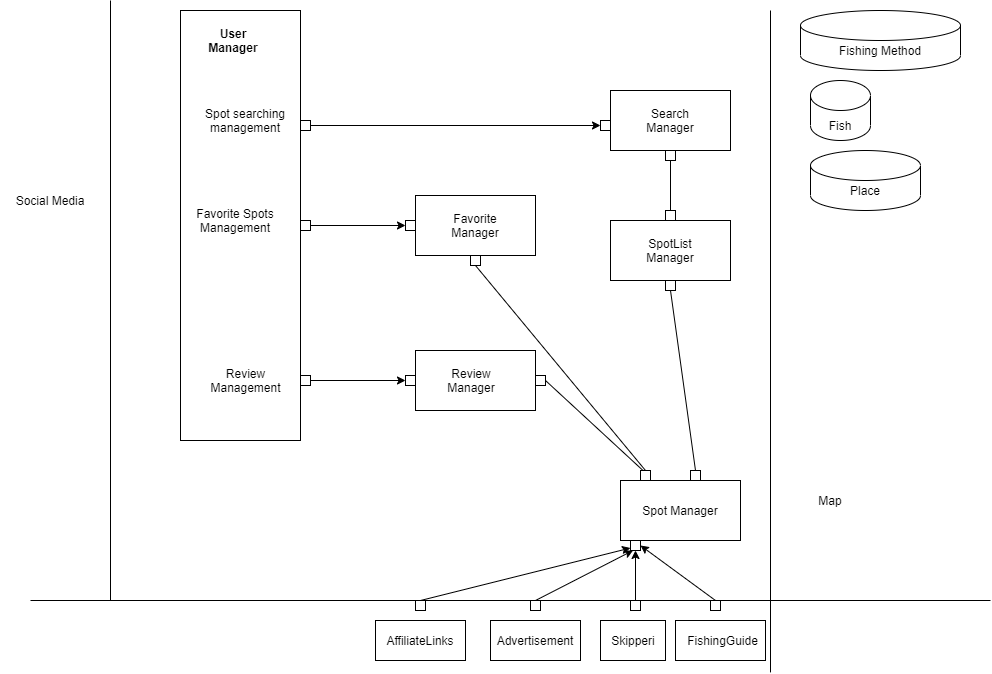

The diagram above was exported from draw.io. Its source (the exported page's mxGraphModel, read from the mxfile embedded in the PNG):
<mxGraphModel dx="2304" dy="1992" grid="1" gridSize="10" guides="1" tooltips="1" connect="1" arrows="1" fold="1" page="1" pageScale="1" pageWidth="827" pageHeight="1169" math="0" shadow="0">
  <root>
    <mxCell id="0" />
    <mxCell id="1" parent="0" />
    <mxCell id="xICYjh7XbGubYzllAo4C-83" value="" style="rounded=0;whiteSpace=wrap;html=1;" parent="1" vertex="1">
      <mxGeometry x="325" y="610" width="90" height="40" as="geometry" />
    </mxCell>
    <mxCell id="xICYjh7XbGubYzllAo4C-80" value="" style="rounded=0;whiteSpace=wrap;html=1;" parent="1" vertex="1">
      <mxGeometry x="250" y="610" width="65" height="40" as="geometry" />
    </mxCell>
    <mxCell id="xICYjh7XbGubYzllAo4C-79" value="" style="rounded=0;whiteSpace=wrap;html=1;" parent="1" vertex="1">
      <mxGeometry x="140" y="610" width="90" height="40" as="geometry" />
    </mxCell>
    <mxCell id="xICYjh7XbGubYzllAo4C-78" value="" style="rounded=0;whiteSpace=wrap;html=1;" parent="1" vertex="1">
      <mxGeometry x="25" y="610" width="90" height="40" as="geometry" />
    </mxCell>
    <mxCell id="xICYjh7XbGubYzllAo4C-69" value="" style="rounded=0;whiteSpace=wrap;html=1;" parent="1" vertex="1">
      <mxGeometry x="-170" width="120" height="430" as="geometry" />
    </mxCell>
    <mxCell id="xICYjh7XbGubYzllAo4C-1" value="" style="rounded=0;whiteSpace=wrap;html=1;" parent="1" vertex="1">
      <mxGeometry x="260" y="80" width="120" height="60" as="geometry" />
    </mxCell>
    <mxCell id="xICYjh7XbGubYzllAo4C-4" value="" style="rounded=0;whiteSpace=wrap;html=1;" parent="1" vertex="1">
      <mxGeometry x="260" y="210" width="120" height="60" as="geometry" />
    </mxCell>
    <mxCell id="xICYjh7XbGubYzllAo4C-5" value="" style="rounded=0;whiteSpace=wrap;html=1;" parent="1" vertex="1">
      <mxGeometry x="65" y="340" width="120" height="60" as="geometry" />
    </mxCell>
    <mxCell id="xICYjh7XbGubYzllAo4C-9" value="" style="rounded=0;whiteSpace=wrap;html=1;" parent="1" vertex="1">
      <mxGeometry x="65" y="185" width="120" height="60" as="geometry" />
    </mxCell>
    <mxCell id="xICYjh7XbGubYzllAo4C-12" value="Spot Manager" style="rounded=0;whiteSpace=wrap;html=1;" parent="1" vertex="1">
      <mxGeometry x="270" y="470" width="120" height="60" as="geometry" />
    </mxCell>
    <mxCell id="xICYjh7XbGubYzllAo4C-14" value="&lt;b&gt;User Manager&lt;/b&gt;" style="text;html=1;strokeColor=none;fillColor=none;align=center;verticalAlign=middle;whiteSpace=wrap;rounded=0;" parent="1" vertex="1">
      <mxGeometry x="-150" y="20" width="66" height="20" as="geometry" />
    </mxCell>
    <mxCell id="xICYjh7XbGubYzllAo4C-15" value="Search Manager" style="text;html=1;strokeColor=none;fillColor=none;align=center;verticalAlign=middle;whiteSpace=wrap;rounded=0;" parent="1" vertex="1">
      <mxGeometry x="300" y="100" width="40" height="20" as="geometry" />
    </mxCell>
    <mxCell id="xICYjh7XbGubYzllAo4C-20" value="SpotList Manager" style="text;html=1;strokeColor=none;fillColor=none;align=center;verticalAlign=middle;whiteSpace=wrap;rounded=0;" parent="1" vertex="1">
      <mxGeometry x="300" y="230" width="40" height="20" as="geometry" />
    </mxCell>
    <mxCell id="xICYjh7XbGubYzllAo4C-21" value="Spot searching management" style="text;html=1;strokeColor=none;fillColor=none;align=center;verticalAlign=middle;whiteSpace=wrap;rounded=0;" parent="1" vertex="1">
      <mxGeometry x="-180" y="90" width="150" height="40" as="geometry" />
    </mxCell>
    <mxCell id="xICYjh7XbGubYzllAo4C-24" value="" style="whiteSpace=wrap;html=1;aspect=fixed;" parent="1" vertex="1">
      <mxGeometry x="-50" y="110" width="10" height="10" as="geometry" />
    </mxCell>
    <mxCell id="xICYjh7XbGubYzllAo4C-27" value="" style="endArrow=classic;html=1;exitX=1;exitY=0.5;exitDx=0;exitDy=0;entryX=0;entryY=0.5;entryDx=0;entryDy=0;" parent="1" source="xICYjh7XbGubYzllAo4C-24" target="xICYjh7XbGubYzllAo4C-29" edge="1">
      <mxGeometry width="50" height="50" relative="1" as="geometry">
        <mxPoint x="-10" y="170" as="sourcePoint" />
        <mxPoint x="30" y="115" as="targetPoint" />
      </mxGeometry>
    </mxCell>
    <mxCell id="xICYjh7XbGubYzllAo4C-29" value="" style="whiteSpace=wrap;html=1;aspect=fixed;" parent="1" vertex="1">
      <mxGeometry x="250" y="110" width="10" height="10" as="geometry" />
    </mxCell>
    <mxCell id="xICYjh7XbGubYzllAo4C-33" value="" style="shape=cylinder3;whiteSpace=wrap;html=1;boundedLbl=1;backgroundOutline=1;size=15;" parent="1" vertex="1">
      <mxGeometry x="460" y="70" width="60" height="60" as="geometry" />
    </mxCell>
    <mxCell id="xICYjh7XbGubYzllAo4C-34" value="Fish" style="text;html=1;strokeColor=none;fillColor=none;align=center;verticalAlign=middle;whiteSpace=wrap;rounded=0;" parent="1" vertex="1">
      <mxGeometry x="470" y="105" width="40" height="20" as="geometry" />
    </mxCell>
    <mxCell id="xICYjh7XbGubYzllAo4C-36" value="" style="shape=cylinder3;whiteSpace=wrap;html=1;boundedLbl=1;backgroundOutline=1;size=15;" parent="1" vertex="1">
      <mxGeometry x="450" width="160" height="60" as="geometry" />
    </mxCell>
    <mxCell id="xICYjh7XbGubYzllAo4C-38" value="Fishing Method" style="text;html=1;strokeColor=none;fillColor=none;align=center;verticalAlign=middle;whiteSpace=wrap;rounded=0;" parent="1" vertex="1">
      <mxGeometry x="465" y="30" width="130" height="20" as="geometry" />
    </mxCell>
    <mxCell id="xICYjh7XbGubYzllAo4C-39" value="" style="shape=cylinder3;whiteSpace=wrap;html=1;boundedLbl=1;backgroundOutline=1;size=15;" parent="1" vertex="1">
      <mxGeometry x="460" y="140" width="110" height="60" as="geometry" />
    </mxCell>
    <mxCell id="xICYjh7XbGubYzllAo4C-40" value="Place" style="text;html=1;strokeColor=none;fillColor=none;align=center;verticalAlign=middle;whiteSpace=wrap;rounded=0;" parent="1" vertex="1">
      <mxGeometry x="495" y="170" width="40" height="20" as="geometry" />
    </mxCell>
    <mxCell id="xICYjh7XbGubYzllAo4C-42" value="" style="whiteSpace=wrap;html=1;aspect=fixed;" parent="1" vertex="1">
      <mxGeometry x="315" y="140" width="10" height="10" as="geometry" />
    </mxCell>
    <mxCell id="xICYjh7XbGubYzllAo4C-43" value="" style="whiteSpace=wrap;html=1;aspect=fixed;" parent="1" vertex="1">
      <mxGeometry x="315" y="200" width="10" height="10" as="geometry" />
    </mxCell>
    <mxCell id="xICYjh7XbGubYzllAo4C-44" value="" style="endArrow=none;html=1;entryX=0.5;entryY=1;entryDx=0;entryDy=0;exitX=0.5;exitY=0;exitDx=0;exitDy=0;" parent="1" source="xICYjh7XbGubYzllAo4C-43" target="xICYjh7XbGubYzllAo4C-42" edge="1">
      <mxGeometry width="50" height="50" relative="1" as="geometry">
        <mxPoint x="380" y="160" as="sourcePoint" />
        <mxPoint x="330" y="150" as="targetPoint" />
      </mxGeometry>
    </mxCell>
    <mxCell id="xICYjh7XbGubYzllAo4C-46" value="" style="whiteSpace=wrap;html=1;aspect=fixed;" parent="1" vertex="1">
      <mxGeometry x="315" y="270" width="10" height="10" as="geometry" />
    </mxCell>
    <mxCell id="xICYjh7XbGubYzllAo4C-47" value="" style="whiteSpace=wrap;html=1;aspect=fixed;" parent="1" vertex="1">
      <mxGeometry x="340" y="460" width="10" height="10" as="geometry" />
    </mxCell>
    <mxCell id="xICYjh7XbGubYzllAo4C-48" value="" style="endArrow=none;html=1;entryX=0.5;entryY=0;entryDx=0;entryDy=0;exitX=0.5;exitY=1;exitDx=0;exitDy=0;" parent="1" source="xICYjh7XbGubYzllAo4C-46" target="xICYjh7XbGubYzllAo4C-47" edge="1">
      <mxGeometry width="50" height="50" relative="1" as="geometry">
        <mxPoint x="329.9999999999998" y="210" as="sourcePoint" />
        <mxPoint x="329.9999999999998" y="160" as="targetPoint" />
      </mxGeometry>
    </mxCell>
    <mxCell id="xICYjh7XbGubYzllAo4C-49" value="Favorite Spots Management" style="text;html=1;strokeColor=none;fillColor=none;align=center;verticalAlign=middle;whiteSpace=wrap;rounded=0;" parent="1" vertex="1">
      <mxGeometry x="-170" y="200" width="110" height="20" as="geometry" />
    </mxCell>
    <mxCell id="xICYjh7XbGubYzllAo4C-50" value="" style="whiteSpace=wrap;html=1;aspect=fixed;" parent="1" vertex="1">
      <mxGeometry x="-50" y="210" width="10" height="10" as="geometry" />
    </mxCell>
    <mxCell id="xICYjh7XbGubYzllAo4C-52" value="" style="endArrow=classic;html=1;exitX=1;exitY=0.5;exitDx=0;exitDy=0;entryX=0;entryY=0.5;entryDx=0;entryDy=0;" parent="1" source="xICYjh7XbGubYzllAo4C-50" target="xICYjh7XbGubYzllAo4C-54" edge="1">
      <mxGeometry width="50" height="50" relative="1" as="geometry">
        <mxPoint x="160" y="220" as="sourcePoint" />
        <mxPoint x="32.5" y="120" as="targetPoint" />
      </mxGeometry>
    </mxCell>
    <mxCell id="xICYjh7XbGubYzllAo4C-53" value="Favorite Manager" style="text;html=1;strokeColor=none;fillColor=none;align=center;verticalAlign=middle;whiteSpace=wrap;rounded=0;" parent="1" vertex="1">
      <mxGeometry x="90" y="205" width="70" height="20" as="geometry" />
    </mxCell>
    <mxCell id="xICYjh7XbGubYzllAo4C-54" value="" style="whiteSpace=wrap;html=1;aspect=fixed;" parent="1" vertex="1">
      <mxGeometry x="55" y="210" width="10" height="10" as="geometry" />
    </mxCell>
    <mxCell id="xICYjh7XbGubYzllAo4C-55" value="" style="whiteSpace=wrap;html=1;aspect=fixed;" parent="1" vertex="1">
      <mxGeometry x="120" y="245" width="10" height="10" as="geometry" />
    </mxCell>
    <mxCell id="xICYjh7XbGubYzllAo4C-56" value="" style="whiteSpace=wrap;html=1;aspect=fixed;" parent="1" vertex="1">
      <mxGeometry x="290" y="460" width="10" height="10" as="geometry" />
    </mxCell>
    <mxCell id="xICYjh7XbGubYzllAo4C-57" value="" style="endArrow=none;html=1;exitX=0.5;exitY=1;exitDx=0;exitDy=0;entryX=0.5;entryY=0;entryDx=0;entryDy=0;" parent="1" source="xICYjh7XbGubYzllAo4C-55" target="xICYjh7XbGubYzllAo4C-56" edge="1">
      <mxGeometry width="50" height="50" relative="1" as="geometry">
        <mxPoint x="200" y="270" as="sourcePoint" />
        <mxPoint x="290" y="450" as="targetPoint" />
      </mxGeometry>
    </mxCell>
    <mxCell id="xICYjh7XbGubYzllAo4C-58" value="" style="whiteSpace=wrap;html=1;aspect=fixed;" parent="1" vertex="1">
      <mxGeometry x="-50" y="365" width="10" height="10" as="geometry" />
    </mxCell>
    <mxCell id="xICYjh7XbGubYzllAo4C-59" value="" style="whiteSpace=wrap;html=1;aspect=fixed;" parent="1" vertex="1">
      <mxGeometry x="55" y="365" width="10" height="10" as="geometry" />
    </mxCell>
    <mxCell id="xICYjh7XbGubYzllAo4C-60" value="" style="endArrow=classic;html=1;exitX=1;exitY=0.5;exitDx=0;exitDy=0;entryX=0;entryY=0.5;entryDx=0;entryDy=0;" parent="1" source="xICYjh7XbGubYzllAo4C-58" target="xICYjh7XbGubYzllAo4C-59" edge="1">
      <mxGeometry width="50" height="50" relative="1" as="geometry">
        <mxPoint y="220" as="sourcePoint" />
        <mxPoint x="50" y="370" as="targetPoint" />
      </mxGeometry>
    </mxCell>
    <mxCell id="xICYjh7XbGubYzllAo4C-63" value="" style="whiteSpace=wrap;html=1;aspect=fixed;" parent="1" vertex="1">
      <mxGeometry x="185" y="365" width="10" height="10" as="geometry" />
    </mxCell>
    <mxCell id="xICYjh7XbGubYzllAo4C-64" value="" style="endArrow=none;html=1;exitX=1;exitY=0.5;exitDx=0;exitDy=0;entryX=0.25;entryY=0;entryDx=0;entryDy=0;" parent="1" source="xICYjh7XbGubYzllAo4C-63" target="xICYjh7XbGubYzllAo4C-56" edge="1">
      <mxGeometry width="50" height="50" relative="1" as="geometry">
        <mxPoint x="200" y="370" as="sourcePoint" />
        <mxPoint x="250" y="380" as="targetPoint" />
      </mxGeometry>
    </mxCell>
    <mxCell id="xICYjh7XbGubYzllAo4C-66" value="Review Manager" style="text;html=1;strokeColor=none;fillColor=none;align=center;verticalAlign=middle;whiteSpace=wrap;rounded=0;" parent="1" vertex="1">
      <mxGeometry x="101" y="360" width="40" height="20" as="geometry" />
    </mxCell>
    <mxCell id="xICYjh7XbGubYzllAo4C-67" value="Review Management" style="text;html=1;strokeColor=none;fillColor=none;align=center;verticalAlign=middle;whiteSpace=wrap;rounded=0;" parent="1" vertex="1">
      <mxGeometry x="-137.5" y="360" width="65" height="20" as="geometry" />
    </mxCell>
    <mxCell id="xICYjh7XbGubYzllAo4C-71" value="" style="endArrow=none;html=1;" parent="1" edge="1">
      <mxGeometry width="50" height="50" relative="1" as="geometry">
        <mxPoint x="420" y="661.9047764369419" as="sourcePoint" />
        <mxPoint x="420" as="targetPoint" />
      </mxGeometry>
    </mxCell>
    <mxCell id="xICYjh7XbGubYzllAo4C-72" value="" style="endArrow=none;html=1;" parent="1" edge="1">
      <mxGeometry width="50" height="50" relative="1" as="geometry">
        <mxPoint x="-320" y="590" as="sourcePoint" />
        <mxPoint x="640" y="590" as="targetPoint" />
      </mxGeometry>
    </mxCell>
    <mxCell id="xICYjh7XbGubYzllAo4C-73" value="FishingGuide" style="text;html=1;strokeColor=none;fillColor=none;align=center;verticalAlign=middle;whiteSpace=wrap;rounded=0;" parent="1" vertex="1">
      <mxGeometry x="325" y="620" width="95" height="20" as="geometry" />
    </mxCell>
    <mxCell id="xICYjh7XbGubYzllAo4C-75" value="Skipperi" style="text;html=1;strokeColor=none;fillColor=none;align=center;verticalAlign=middle;whiteSpace=wrap;rounded=0;" parent="1" vertex="1">
      <mxGeometry x="262.5" y="620" width="40" height="20" as="geometry" />
    </mxCell>
    <mxCell id="xICYjh7XbGubYzllAo4C-76" value="Advertisement" style="text;html=1;strokeColor=none;fillColor=none;align=center;verticalAlign=middle;whiteSpace=wrap;rounded=0;" parent="1" vertex="1">
      <mxGeometry x="140" y="620" width="90" height="20" as="geometry" />
    </mxCell>
    <mxCell id="xICYjh7XbGubYzllAo4C-77" value="AffiliateLinks" style="text;html=1;strokeColor=none;fillColor=none;align=center;verticalAlign=middle;whiteSpace=wrap;rounded=0;" parent="1" vertex="1">
      <mxGeometry x="20" y="620" width="100" height="20" as="geometry" />
    </mxCell>
    <mxCell id="xICYjh7XbGubYzllAo4C-84" value="" style="whiteSpace=wrap;html=1;aspect=fixed;" parent="1" vertex="1">
      <mxGeometry x="65" y="590" width="10" height="10" as="geometry" />
    </mxCell>
    <mxCell id="xICYjh7XbGubYzllAo4C-85" value="" style="whiteSpace=wrap;html=1;aspect=fixed;" parent="1" vertex="1">
      <mxGeometry x="360" y="590" width="10" height="10" as="geometry" />
    </mxCell>
    <mxCell id="xICYjh7XbGubYzllAo4C-86" value="" style="whiteSpace=wrap;html=1;aspect=fixed;" parent="1" vertex="1">
      <mxGeometry x="280" y="590" width="10" height="10" as="geometry" />
    </mxCell>
    <mxCell id="xICYjh7XbGubYzllAo4C-87" value="" style="whiteSpace=wrap;html=1;aspect=fixed;" parent="1" vertex="1">
      <mxGeometry x="180" y="590" width="10" height="10" as="geometry" />
    </mxCell>
    <mxCell id="xICYjh7XbGubYzllAo4C-92" value="" style="whiteSpace=wrap;html=1;aspect=fixed;" parent="1" vertex="1">
      <mxGeometry x="280" y="530" width="10" height="10" as="geometry" />
    </mxCell>
    <mxCell id="xICYjh7XbGubYzllAo4C-94" value="" style="endArrow=classic;html=1;entryX=0;entryY=0.75;entryDx=0;entryDy=0;exitX=0.5;exitY=0;exitDx=0;exitDy=0;" parent="1" source="xICYjh7XbGubYzllAo4C-84" target="xICYjh7XbGubYzllAo4C-92" edge="1">
      <mxGeometry width="50" height="50" relative="1" as="geometry">
        <mxPoint x="200" y="570" as="sourcePoint" />
        <mxPoint x="250" y="520" as="targetPoint" />
      </mxGeometry>
    </mxCell>
    <mxCell id="xICYjh7XbGubYzllAo4C-95" value="" style="endArrow=classic;html=1;entryX=0.25;entryY=1;entryDx=0;entryDy=0;exitX=0.5;exitY=0;exitDx=0;exitDy=0;" parent="1" source="xICYjh7XbGubYzllAo4C-87" target="xICYjh7XbGubYzllAo4C-92" edge="1">
      <mxGeometry width="50" height="50" relative="1" as="geometry">
        <mxPoint x="80" y="600" as="sourcePoint" />
        <mxPoint x="290" y="547.5" as="targetPoint" />
      </mxGeometry>
    </mxCell>
    <mxCell id="xICYjh7XbGubYzllAo4C-96" value="" style="endArrow=classic;html=1;exitX=0.5;exitY=0;exitDx=0;exitDy=0;entryX=0.5;entryY=1;entryDx=0;entryDy=0;" parent="1" source="xICYjh7XbGubYzllAo4C-86" target="xICYjh7XbGubYzllAo4C-92" edge="1">
      <mxGeometry width="50" height="50" relative="1" as="geometry">
        <mxPoint x="195" y="600" as="sourcePoint" />
        <mxPoint x="288" y="540" as="targetPoint" />
      </mxGeometry>
    </mxCell>
    <mxCell id="xICYjh7XbGubYzllAo4C-97" value="" style="endArrow=classic;html=1;exitX=0.5;exitY=0;exitDx=0;exitDy=0;entryX=1;entryY=0.5;entryDx=0;entryDy=0;" parent="1" source="xICYjh7XbGubYzllAo4C-85" target="xICYjh7XbGubYzllAo4C-92" edge="1">
      <mxGeometry width="50" height="50" relative="1" as="geometry">
        <mxPoint x="368" y="590" as="sourcePoint" />
        <mxPoint x="295" y="540" as="targetPoint" />
      </mxGeometry>
    </mxCell>
    <mxCell id="xICYjh7XbGubYzllAo4C-99" value="" style="endArrow=none;html=1;" parent="1" edge="1">
      <mxGeometry width="50" height="50" relative="1" as="geometry">
        <mxPoint x="-240" y="590" as="sourcePoint" />
        <mxPoint x="-240" y="-10" as="targetPoint" />
      </mxGeometry>
    </mxCell>
    <mxCell id="xICYjh7XbGubYzllAo4C-100" value="Social Media" style="text;html=1;strokeColor=none;fillColor=none;align=center;verticalAlign=middle;whiteSpace=wrap;rounded=0;" parent="1" vertex="1">
      <mxGeometry x="-350" y="180" width="100" height="20" as="geometry" />
    </mxCell>
    <mxCell id="xICYjh7XbGubYzllAo4C-102" value="Map" style="text;html=1;strokeColor=none;fillColor=none;align=center;verticalAlign=middle;whiteSpace=wrap;rounded=0;" parent="1" vertex="1">
      <mxGeometry x="460" y="480" width="40" height="20" as="geometry" />
    </mxCell>
  </root>
</mxGraphModel>